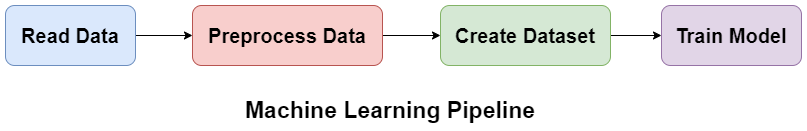

The diagram above was exported from draw.io. Its source (the exported page's mxGraphModel, read from the mxfile embedded in the PNG):
<mxGraphModel dx="1038" dy="539" grid="1" gridSize="10" guides="1" tooltips="1" connect="1" arrows="1" fold="1" page="1" pageScale="1" pageWidth="850" pageHeight="1100" math="0" shadow="0">
  <root>
    <mxCell id="0" />
    <mxCell id="1" parent="0" />
    <mxCell id="WWy5MLOODGTr2SXIL_fG-5" value="" style="edgeStyle=orthogonalEdgeStyle;rounded=0;orthogonalLoop=1;jettySize=auto;html=1;fontStyle=1;fontSize=20;" parent="1" source="WWy5MLOODGTr2SXIL_fG-1" target="WWy5MLOODGTr2SXIL_fG-2" edge="1">
      <mxGeometry relative="1" as="geometry" />
    </mxCell>
    <mxCell id="WWy5MLOODGTr2SXIL_fG-1" value="Read Data" style="rounded=1;whiteSpace=wrap;html=1;fillColor=#dae8fc;strokeColor=#6c8ebf;fontStyle=1;fontSize=20;" parent="1" vertex="1">
      <mxGeometry x="40" y="170" width="130" height="60" as="geometry" />
    </mxCell>
    <mxCell id="WWy5MLOODGTr2SXIL_fG-6" value="" style="edgeStyle=orthogonalEdgeStyle;rounded=0;orthogonalLoop=1;jettySize=auto;html=1;fontStyle=1;fontSize=20;" parent="1" source="WWy5MLOODGTr2SXIL_fG-2" target="WWy5MLOODGTr2SXIL_fG-3" edge="1">
      <mxGeometry relative="1" as="geometry" />
    </mxCell>
    <mxCell id="WWy5MLOODGTr2SXIL_fG-2" value="Preprocess Data" style="rounded=1;whiteSpace=wrap;html=1;fillColor=#f8cecc;strokeColor=#b85450;fontStyle=1;fontSize=20;" parent="1" vertex="1">
      <mxGeometry x="227" y="170" width="190" height="60" as="geometry" />
    </mxCell>
    <mxCell id="WWy5MLOODGTr2SXIL_fG-7" value="" style="edgeStyle=orthogonalEdgeStyle;rounded=0;orthogonalLoop=1;jettySize=auto;html=1;fontStyle=1;fontSize=20;" parent="1" source="WWy5MLOODGTr2SXIL_fG-3" target="WWy5MLOODGTr2SXIL_fG-4" edge="1">
      <mxGeometry relative="1" as="geometry" />
    </mxCell>
    <mxCell id="WWy5MLOODGTr2SXIL_fG-3" value="Create Dataset" style="rounded=1;whiteSpace=wrap;html=1;fillColor=#d5e8d4;strokeColor=#82b366;fontStyle=1;fontSize=20;" parent="1" vertex="1">
      <mxGeometry x="475" y="170" width="170" height="60" as="geometry" />
    </mxCell>
    <mxCell id="WWy5MLOODGTr2SXIL_fG-4" value="Train Model" style="rounded=1;whiteSpace=wrap;html=1;fillColor=#e1d5e7;strokeColor=#9673a6;fontStyle=1;fontSize=20;" parent="1" vertex="1">
      <mxGeometry x="696" y="170" width="140" height="60" as="geometry" />
    </mxCell>
    <mxCell id="1tr3krjAVnx6RWvKf3EJ-1" value="Machine Learning Pipeline" style="text;html=1;strokeColor=none;fillColor=none;align=center;verticalAlign=middle;whiteSpace=wrap;rounded=0;fontStyle=1;fontSize=23;" parent="1" vertex="1">
      <mxGeometry x="260" y="260" width="330" height="30" as="geometry" />
    </mxCell>
  </root>
</mxGraphModel>